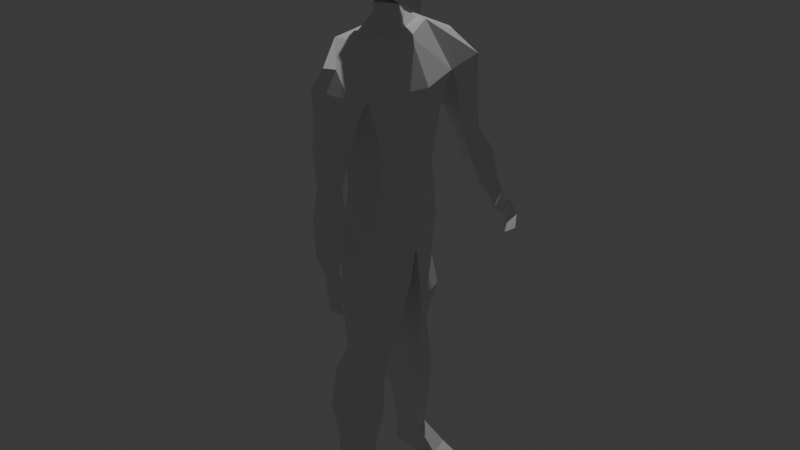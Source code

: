 # Source: Body.blend  (saved by Blender 4.1.24; exported with 4.5.12 LTS)
import bpy
from mathutils import Matrix  # noqa: F401  (used for matrix-valued properties, if any)

bpy.ops.wm.read_factory_settings(use_empty=True)
scene = bpy.context.scene
scene.name = 'Scene'

# ---- collections
col_collection = bpy.data.collections.new('Collection'); scene.collection.children.link(col_collection)

# ---- materials (node trees are filled in below, after node groups)
mat_material = bpy.data.materials.new('Material')
mat_material.alpha_threshold = 0.0
mat_material.use_transparent_shadow = False
mat_material.roughness = 0.5
mat_material.line_color = (0.0, 0.0, 0.0, 1.0)

# ---- material node trees
mat_material.use_nodes = True; mat_material.node_tree.nodes.clear()
_N = mat_material.node_tree.nodes; _L = mat_material.node_tree.links
n0 = _N.new('ShaderNodeOutputMaterial'); n0.name = 'Material Output'; n0.location = (300, 300)
n1 = _N.new('ShaderNodeBsdfPrincipled'); n1.name = 'Principled BSDF'; n1.location = (10, 300)
n1.inputs[3].default_value = 1.45
_L.new(n1.outputs[0], n0.inputs[0])
n0.is_active_output = True

# ---- world
world_world = bpy.data.worlds.new('World'); scene.world = world_world
world_world.use_nodes = True; world_world.node_tree.nodes.clear()
_N = world_world.node_tree.nodes; _L = world_world.node_tree.links
n0 = _N.new('ShaderNodeOutputWorld'); n0.name = 'World Output'; n0.location = (300, 300)
n1 = _N.new('ShaderNodeBackground'); n1.name = 'Background'; n1.location = (10, 300)
n1.inputs[0].default_value = (0.05088, 0.05088, 0.05088, 1.0)
_L.new(n1.outputs[0], n0.inputs[0])
n0.is_active_output = True
world_world.color = (0.05088, 0.05088, 0.05088)
world_world.use_sun_shadow = False
world_world.sun_shadow_jitter_overblur = 0.0

# ---- lights
light_light = bpy.data.lights.new('Light', 'POINT')
light_light.transmission_factor = 0.0
light_light.use_soft_falloff = False
light_light.energy = 1000.0
light_light.shadow_soft_size = 0.1
light_light.shadow_maximum_resolution = 0.006
light_light.use_absolute_resolution = True

# ---- meshes
me_cube = bpy.data.meshes.new('Cube')
me_cube.from_pydata([(-0.06242, 0.3646, 1.545), (0.08, 0.3239, 0.2806), (-0.2255, 0.4121, 1.549), (-0.177, 0.3711, 0.309), (-0.2551, 0.0, 0.3462), (0.1219, 0.0, 1.534), (-0.2969, 0.0, 1.549), (0.2605, 0.0, 0.3157), (0.127, 0.4493, 1.175), (0.1136, 0.3579, 0.9603), (0.08055, 0.2883, 0.4796), (-0.281, 0.4965, 1.186), (-0.2585, 0.405, 0.8349), (-0.2025, 0.3354, 0.4549), (0.2934, 0.0, 1.193), (0.294, 0.0, 0.9603), (0.261, 0.0, 0.4796), (-0.4136, 0.0, 1.239), (-0.3477, 0.0, 0.8527), (-0.246, 0.0, 0.4575), (0.05062, 0.3845, -0.002563), (-0.2655, 0.332, 0.08712), (-0.3901, 0.0, 0.1222), (0.2163, 0.0, 0.03678), (0.01218, 0.4041, -0.1843), (-0.1793, 0.4513, -0.1559), (-0.2786, 0.0, -0.1256), (0.1863, 0.0, -0.1414), (-0.003348, 0.365, -0.8694), (-0.1948, 0.4121, -0.841), (-0.2498, 0.166, -0.9301), (0.1023, 0.166, -0.998), (-0.01134, 0.3605, -1.039), (-0.2028, 0.3801, -1.027), (-0.2577, 0.2272, -1.098), (0.06561, 0.1997, -1.161), (0.007005, 0.3911, -0.4127), (0.08479, 0.378, -0.641), (-0.1897, 0.4252, -0.6126), (-0.1845, 0.4382, -0.3842), (-0.2901, 0.05532, -0.3853), (-0.1978, 0.1106, -0.6737), (0.1387, 0.1106, -0.7044), (0.1769, 0.05532, -0.4409), (-0.05484, 0.3977, -2.12), (-0.2763, 0.4204, -2.143), (-0.2835, 0.2895, -2.126), (-0.02521, 0.2895, -2.118), (-0.325, 0.2158, -1.309), (-0.3411, 0.2087, -1.617), (-0.2904, 0.2503, -1.888), (-0.01103, 0.2503, -1.899), (0.02978, 0.2087, -1.633), (0.03889, 0.2158, -1.367), (-0.04396, 0.4305, -1.859), (-0.03309, 0.4564, -1.573), (-0.02221, 0.4148, -1.29), (-0.27, 0.4492, -1.234), (-0.2862, 0.5036, -1.557), (-0.2355, 0.4777, -1.831), (-0.01983, 0.3819, -2.369), (-0.2691, 0.4046, -2.365), (-0.2764, 0.2736, -2.348), (0.009799, 0.2736, -2.366), (0.2986, 0.2852, -2.315), (0.269, 0.4462, -2.326), (0.3049, 0.2694, -2.363), (0.2752, 0.4304, -2.374), (0.176, 0.2771, -2.301), (0.1024, 0.4723, -2.302), (0.1306, 0.4534, -2.372), (0.183, 0.2937, -2.375), (-0.08433, 0.6691, 1.419), (-0.005392, 0.6216, 1.415), (0.184, 0.6894, 1.258), (-0.1398, 0.7365, 1.268), (-0.05187, 0.7217, 0.5792), (0.07668, 0.6745, 0.5685), (0.005165, 0.8426, 0.6051), (0.1337, 0.7954, 0.5944), (-0.09617, 0.7645, 1.117), (-0.07643, 0.8017, 0.8364), (-0.1335, 0.6435, 0.7978), (-0.1532, 0.5823, 1.046), (0.08891, 0.5963, 0.7871), (0.1082, 0.5351, 1.035), (0.1459, 0.7545, 0.8257), (0.1653, 0.7173, 1.107), (0.1624, 0.9152, -0.02139), (0.2247, 0.868, 0.006799), (0.2194, 0.9903, 0.02236), (0.2818, 0.9431, 0.05055), (0.1394, 0.7068, 0.3654), (0.1747, 0.7823, 0.1523), (0.2317, 0.9287, 0.1731), (0.1964, 0.8938, 0.4295), (0.117, 0.9758, 0.1509), (0.04841, 0.941, 0.4068), (0.05998, 0.8295, 0.13), (-0.008617, 0.754, 0.3427), (0.2754, 0.8534, -0.07513), (0.3343, 0.9532, -0.1866), (0.3889, 0.8644, -0.2576), (0.4459, 0.9182, -0.2215), (0.3913, 1.004, -0.1485), (0.3324, 0.985, -0.02461), (0.3753, 0.9799, -0.2204), (0.329, 1.051, -0.1767), (0.2701, 1.032, -0.05279), (0.3266, 0.9116, -0.2858), (0.2637, 1.015, -0.1856), (0.213, 0.9006, -0.1033), (0.04405, 0.0, 1.567), (-0.1261, 0.3295, 1.558), (-0.2465, 0.0, 1.575), (-0.186, 0.0, 1.774), (0.01042, 0.0, 1.747), (-0.1181, 0.1355, 1.764), (-0.2182, 0.0, 1.617), (-0.2046, 0.0, 1.698), (-0.1208, 0.1355, 1.692), (-0.1344, 0.2076, 1.629), (0.01511, 0.0, 1.687), (0.02591, 0.0, 1.622)], [], [(17, 6, 2, 11), (2, 0, 73, 72), (8, 0, 5, 14), (4, 3, 21, 22), (114, 113, 0, 2, 6), (1, 10, 16, 7), (10, 9, 15, 16), (9, 8, 14, 15), (3, 13, 10, 1), (13, 12, 9, 10), (12, 11, 8, 9), (4, 19, 13, 3), (19, 18, 12, 13), (18, 17, 11, 12), (21, 20, 24, 25), (3, 1, 20, 21), (1, 7, 23, 20), (38, 37, 28, 29), (20, 23, 27, 24), (22, 21, 25, 26), (30, 29, 33, 34), (42, 41, 30, 31), (37, 42, 31, 28), (41, 38, 29, 30), (51, 50, 46, 47), (29, 28, 32, 33), (31, 30, 34, 35), (28, 31, 35, 32), (26, 25, 39, 40), (40, 39, 38, 41), (24, 27, 43, 36), (36, 43, 42, 37), (27, 26, 40, 43), (43, 40, 41, 42), (25, 24, 36, 39), (39, 36, 37, 38), (69, 68, 64, 65), (54, 51, 47, 44), (50, 59, 45, 46), (59, 54, 44, 45), (33, 32, 56, 57), (57, 56, 55, 58), (58, 55, 54, 59), (34, 33, 57, 48), (48, 57, 58, 49), (49, 58, 59, 50), (32, 35, 53, 56), (56, 53, 52, 55), (55, 52, 51, 54), (35, 34, 48, 53), (53, 48, 49, 52), (52, 49, 50, 51), (61, 60, 63, 62), (46, 45, 61, 62), (45, 44, 60, 61), (47, 46, 62, 63), (65, 64, 66, 67), (70, 69, 65, 67), (71, 70, 67, 66), (68, 71, 66, 64), (47, 63, 71, 68), (63, 60, 70, 71), (60, 44, 69, 70), (44, 47, 68, 69), (75, 72, 73, 74), (11, 2, 72, 75), (82, 81, 78, 76), (0, 8, 74, 73), (94, 93, 89, 91), (84, 82, 76, 77), (86, 84, 77, 79), (81, 86, 79, 78), (75, 74, 87, 80), (80, 87, 86, 81), (74, 8, 85, 87), (87, 85, 84, 86), (8, 11, 83, 85), (85, 83, 82, 84), (11, 75, 80, 83), (83, 80, 81, 82), (96, 94, 91, 90), (98, 96, 90, 88), (93, 98, 88, 89), (77, 76, 99, 92), (92, 99, 98, 93), (76, 78, 97, 99), (99, 97, 96, 98), (78, 79, 95, 97), (97, 95, 94, 96), (79, 77, 92, 95), (95, 92, 93, 94), (109, 106, 103, 102), (89, 88, 111, 100), (100, 111, 110, 101), (101, 110, 109, 102), (88, 90, 108, 111), (111, 108, 107, 110), (110, 107, 106, 109), (90, 91, 105, 108), (108, 105, 104, 107), (107, 104, 103, 106), (91, 89, 100, 105), (105, 100, 101, 104), (104, 101, 102, 103), (120, 119, 115, 117), (0, 113, 112, 5), (116, 117, 115), (122, 120, 117, 116), (112, 113, 121, 123), (123, 121, 120, 122), (113, 114, 118, 121), (121, 118, 119, 120)])
_uv = me_cube.uv_layers.new(name='UVMap')
_uv.uv.foreach_set('vector', [0.5663, 0.125, 0.625, 0.125, 0.625, 0.25, 0.5662, 0.25, 0.875, 0.5, 0.8264, 0.5, 0.8264, 0.5, 0.875, 0.5, 0.7203, 0.5, 0.8264, 0.5, 0.8264, 0.625, 0.7203, 0.625, 0.375, 0.125, 0.375, 0.25, 0.375, 0.25, 0.375, 0.125, 0.8707, 0.625, 0.8485, 0.5917, 0.8264, 0.5, 0.875, 0.5, 0.875, 0.625, 0.375, 0.5, 0.4946, 0.5, 0.4946, 0.625, 0.375, 0.625, 0.4946, 0.5, 0.6075, 0.5, 0.6075, 0.625, 0.4946, 0.625, 0.6075, 0.5, 0.7203, 0.5, 0.7203, 0.625, 0.6075, 0.625, 0.375, 0.25, 0.4412, 0.25, 0.4946, 0.5, 0.375, 0.5, 0.4412, 0.25, 0.5037, 0.25, 0.6075, 0.5, 0.4946, 0.5, 0.5037, 0.25, 0.5662, 0.25, 0.7203, 0.5, 0.6075, 0.5, 0.375, 0.125, 0.4412, 0.125, 0.4412, 0.25, 0.375, 0.25, 0.4412, 0.125, 0.5037, 0.125, 0.5037, 0.25, 0.4412, 0.25, 0.5037, 0.125, 0.5663, 0.125, 0.5662, 0.25, 0.5037, 0.25, 0.375, 0.25, 0.375, 0.5, 0.375, 0.5, 0.375, 0.25, 0.375, 0.25, 0.375, 0.5, 0.375, 0.5, 0.375, 0.25, 0.375, 0.5, 0.375, 0.625, 0.375, 0.625, 0.375, 0.5, 0.375, 0.25, 0.375, 0.5, 0.375, 0.5, 0.375, 0.25, 0.375, 0.5, 0.375, 0.625, 0.375, 0.625, 0.375, 0.5, 0.375, 0.125, 0.375, 0.25, 0.375, 0.25, 0.375, 0.125, 0.375, 0.125, 0.375, 0.25, 0.375, 0.25, 0.375, 0.125, 0.0, 0.0, 0.0, 0.0, 0.0, 0.0, 0.0, 0.0, 0.375, 0.5, 0.375, 0.625, 0.375, 0.625, 0.375, 0.5, 0.375, 0.125, 0.375, 0.25, 0.375, 0.25, 0.375, 0.125, 0.0, 0.0, 0.0, 0.0, 0.0, 0.0, 0.0, 0.0, 0.375, 0.25, 0.375, 0.5, 0.375, 0.5, 0.375, 0.25, 0.0, 0.0, 0.0, 0.0, 0.0, 0.0, 0.0, 0.0, 0.375, 0.5, 0.375, 0.625, 0.375, 0.625, 0.375, 0.5, 0.375, 0.125, 0.375, 0.25, 0.375, 0.25, 0.375, 0.125, 0.375, 0.125, 0.375, 0.25, 0.375, 0.25, 0.375, 0.125, 0.375, 0.5, 0.375, 0.625, 0.375, 0.625, 0.375, 0.5, 0.375, 0.5, 0.375, 0.625, 0.375, 0.625, 0.375, 0.5, 0.0, 0.0, 0.0, 0.0, 0.0, 0.0, 0.0, 0.0, 0.0, 0.0, 0.0, 0.0, 0.0, 0.0, 0.0, 0.0, 0.375, 0.25, 0.375, 0.5, 0.375, 0.5, 0.375, 0.25, 0.375, 0.25, 0.375, 0.5, 0.375, 0.5, 0.375, 0.25, 0.375, 0.5, 0.375, 0.625, 0.375, 0.625, 0.375, 0.5, 0.375, 0.5, 0.375, 0.625, 0.375, 0.625, 0.375, 0.5, 0.375, 0.125, 0.375, 0.25, 0.375, 0.25, 0.375, 0.125, 0.375, 0.25, 0.375, 0.5, 0.375, 0.5, 0.375, 0.25, 0.375, 0.25, 0.375, 0.5, 0.375, 0.5, 0.375, 0.25, 0.375, 0.25, 0.375, 0.5, 0.375, 0.5, 0.375, 0.25, 0.375, 0.25, 0.375, 0.5, 0.375, 0.5, 0.375, 0.25, 0.375, 0.125, 0.375, 0.25, 0.375, 0.25, 0.375, 0.125, 0.375, 0.125, 0.375, 0.25, 0.375, 0.25, 0.375, 0.125, 0.375, 0.125, 0.375, 0.25, 0.375, 0.25, 0.375, 0.125, 0.375, 0.5, 0.375, 0.625, 0.375, 0.625, 0.375, 0.5, 0.375, 0.5, 0.375, 0.625, 0.375, 0.625, 0.375, 0.5, 0.375, 0.5, 0.375, 0.625, 0.375, 0.625, 0.375, 0.5, 0.0, 0.0, 0.0, 0.0, 0.0, 0.0, 0.0, 0.0, 0.0, 0.0, 0.0, 0.0, 0.0, 0.0, 0.0, 0.0, 0.0, 0.0, 0.0, 0.0, 0.0, 0.0, 0.0, 0.0, 0.375, 0.25, 0.375, 0.5, 0.375, 0.625, 0.0, 0.0, 0.375, 0.125, 0.375, 0.25, 0.375, 0.25, 0.375, 0.125, 0.375, 0.25, 0.375, 0.5, 0.375, 0.5, 0.375, 0.25, 0.0, 0.0, 0.0, 0.0, 0.0, 0.0, 0.0, 0.0, 0.375, 0.5, 0.375, 0.625, 0.375, 0.625, 0.375, 0.5, 0.375, 0.5, 0.375, 0.5, 0.375, 0.5, 0.375, 0.5, 0.375, 0.625, 0.375, 0.5, 0.375, 0.5, 0.375, 0.625, 0.0, 0.0, 0.0, 0.0, 0.0, 0.0, 0.0, 0.0, 0.0, 0.0, 0.0, 0.0, 0.0, 0.0, 0.0, 0.0, 0.375, 0.625, 0.375, 0.5, 0.375, 0.5, 0.375, 0.625, 0.375, 0.5, 0.375, 0.5, 0.375, 0.5, 0.375, 0.5, 0.375, 0.5, 0.375, 0.625, 0.375, 0.625, 0.375, 0.5, 0.5662, 0.25, 0.625, 0.25, 0.8264, 0.5, 0.7203, 0.5, 0.5662, 0.25, 0.625, 0.25, 0.625, 0.25, 0.5662, 0.25, 0.5662, 0.25, 0.5662, 0.25, 0.5662, 0.25, 0.5662, 0.25, 0.8264, 0.5, 0.7203, 0.5, 0.7203, 0.5, 0.8264, 0.5, 0.7203, 0.5, 0.7203, 0.5, 0.7203, 0.5, 0.7203, 0.5, 0.7203, 0.5, 0.5662, 0.25, 0.5662, 0.25, 0.7203, 0.5, 0.7203, 0.5, 0.7203, 0.5, 0.7203, 0.5, 0.7203, 0.5, 0.5662, 0.25, 0.7203, 0.5, 0.7203, 0.5, 0.5662, 0.25, 0.5662, 0.25, 0.7203, 0.5, 0.7203, 0.5, 0.5662, 0.25, 0.5662, 0.25, 0.7203, 0.5, 0.7203, 0.5, 0.5662, 0.25, 0.7203, 0.5, 0.7203, 0.5, 0.7203, 0.5, 0.7203, 0.5, 0.7203, 0.5, 0.7203, 0.5, 0.7203, 0.5, 0.7203, 0.5, 0.7203, 0.5, 0.5662, 0.25, 0.5662, 0.25, 0.7203, 0.5, 0.7203, 0.5, 0.5662, 0.25, 0.5662, 0.25, 0.7203, 0.5, 0.5662, 0.25, 0.5662, 0.25, 0.5662, 0.25, 0.5662, 0.25, 0.5662, 0.25, 0.5662, 0.25, 0.5662, 0.25, 0.5662, 0.25, 0.5662, 0.25, 0.7203, 0.5, 0.7203, 0.5, 0.5662, 0.25, 0.5662, 0.25, 0.5662, 0.25, 0.5662, 0.25, 0.5662, 0.25, 0.7203, 0.5, 0.5662, 0.25, 0.5662, 0.25, 0.7203, 0.5, 0.7203, 0.5, 0.5662, 0.25, 0.5662, 0.25, 0.7203, 0.5, 0.7203, 0.5, 0.5662, 0.25, 0.5662, 0.25, 0.7203, 0.5, 0.5662, 0.25, 0.5662, 0.25, 0.5662, 0.25, 0.5662, 0.25, 0.5662, 0.25, 0.5662, 0.25, 0.5662, 0.25, 0.5662, 0.25, 0.5662, 0.25, 0.7203, 0.5, 0.7203, 0.5, 0.5662, 0.25, 0.5662, 0.25, 0.7203, 0.5, 0.7203, 0.5, 0.5662, 0.25, 0.7203, 0.5, 0.7203, 0.5, 0.7203, 0.5, 0.7203, 0.5, 0.7203, 0.5, 0.7203, 0.5, 0.7203, 0.5, 0.7203, 0.5, 0.5662, 0.25, 0.5662, 0.25, 0.7203, 0.5, 0.7203, 0.5, 0.7203, 0.5, 0.5662, 0.25, 0.5663, 0.25, 0.7203, 0.5, 0.7203, 0.5, 0.5663, 0.25, 0.5663, 0.25, 0.7203, 0.5, 0.7203, 0.5, 0.5663, 0.25, 0.5662, 0.25, 0.7203, 0.5, 0.5662, 0.25, 0.5662, 0.25, 0.5663, 0.25, 0.5663, 0.25, 0.5663, 0.25, 0.5663, 0.25, 0.5662, 0.25, 0.5663, 0.25, 0.5663, 0.25, 0.5662, 0.25, 0.5662, 0.25, 0.5662, 0.25, 0.5662, 0.25, 0.7203, 0.5, 0.7203, 0.5, 0.5663, 0.25, 0.5663, 0.25, 0.7203, 0.5, 0.7203, 0.5, 0.5662, 0.25, 0.5662, 0.25, 0.7203, 0.5, 0.7203, 0.5, 0.5662, 0.25, 0.7203, 0.5, 0.7203, 0.5, 0.7203, 0.5, 0.7203, 0.5, 0.7203, 0.5, 0.7203, 0.5, 0.7203, 0.5, 0.7203, 0.5, 0.7203, 0.5, 0.7203, 0.5, 0.7203, 0.5, 0.7203, 0.5, 0.8485, 0.5917, 0.8707, 0.625, 0.8707, 0.625, 0.8485, 0.5917, 0.8264, 0.5, 0.8485, 0.5917, 0.8424, 0.625, 0.8264, 0.625, 0.8424, 0.625, 0.8485, 0.5917, 0.8707, 0.625, 0.8424, 0.625, 0.8485, 0.5917, 0.8485, 0.5917, 0.8424, 0.625, 0.8424, 0.625, 0.8485, 0.5917, 0.8485, 0.5917, 0.8424, 0.625, 0.8424, 0.625, 0.8485, 0.5917, 0.8485, 0.5917, 0.8424, 0.625, 0.8485, 0.5917, 0.8707, 0.625, 0.8707, 0.625, 0.8485, 0.5917, 0.8485, 0.5917, 0.8707, 0.625, 0.8707, 0.625, 0.8485, 0.5917])
me_cube.materials.append(mat_material)
me_cube.use_mirror_vertex_groups = False
me_cube.update()
me_cube_001 = bpy.data.meshes.new('Cube.001')
me_cube_001.from_pydata([(-0.6948, -0.3889, 0.4301), (-0.545, 0.3918, -0.7172), (-0.6948, 0.3948, 0.3716), (0.2829, -0.3459, -0.3253), (0.2176, -0.3889, 0.484), (0.2952, 0.336, -0.3416), (0.2176, 0.3948, 0.4255), (-0.6724, 1.379e-08, -0.6496), (-0.7015, -0.3815, -0.0003675), (-0.8166, 7.486e-09, 0.561), (-0.7015, 0.3854, -0.01206), (-0.07781, 0.4607, -0.4549), (-0.2113, 0.5043, 0.5396), (0.2567, 0.3854, 0.08385), (0.4093, -6.694e-09, -0.3818), (0.3134, -1.589e-08, 0.6408), (0.2567, -0.3815, 0.09554), (-0.07781, -0.4573, -0.4447), (-0.2113, -0.4985, 0.598), (-0.9298, 9.307e-09, -0.03927), (-0.1392, 0.6154, 0.02784), (0.485, -2.481e-08, 0.111), (-0.1392, -0.6115, 0.03953), (0.3414, -4.804e-09, -0.8219), (-0.2385, -9.437e-09, 0.8614), (-0.545, -0.3071, -0.707)], [], [(25, 8, 19, 7), (8, 0, 9, 19), (19, 9, 2, 10), (7, 19, 10, 1), (1, 10, 20, 11), (10, 2, 12, 20), (20, 12, 6, 13), (11, 20, 13, 5), (5, 13, 21, 14), (13, 6, 15, 21), (21, 15, 4, 16), (14, 21, 16, 3), (3, 16, 22, 17), (16, 4, 18, 22), (22, 18, 0, 8), (17, 22, 8, 25), (1, 11, 23, 7), (11, 5, 14, 23), (23, 14, 3, 17), (7, 23, 17, 25), (6, 12, 24, 15), (12, 2, 9, 24), (24, 9, 0, 18), (15, 24, 18, 4)])
_uv = me_cube_001.uv_layers.new(name='UVMap')
_uv.uv.foreach_set('vector', [0.375, 0.08768, 0.5, 0.0, 0.5, 0.125, 0.375, 0.125, 0.5, 0.0, 0.625, 0.0, 0.625, 0.125, 0.5, 0.125, 0.5, 0.125, 0.625, 0.125, 0.625, 0.25, 0.5, 0.25, 0.375, 0.125, 0.5, 0.125, 0.5, 0.25, 0.375, 0.25, 0.375, 0.25, 0.5, 0.25, 0.5, 0.375, 0.375, 0.375, 0.5, 0.25, 0.625, 0.25, 0.625, 0.375, 0.5, 0.375, 0.5, 0.375, 0.625, 0.375, 0.625, 0.5, 0.5, 0.5, 0.375, 0.375, 0.5, 0.375, 0.5, 0.5, 0.375, 0.5, 0.375, 0.5, 0.5, 0.5, 0.5, 0.625, 0.375, 0.625, 0.5, 0.5, 0.625, 0.5, 0.625, 0.625, 0.5, 0.625, 0.5, 0.625, 0.625, 0.625, 0.625, 0.75, 0.5, 0.75, 0.375, 0.625, 0.5, 0.625, 0.5, 0.75, 0.375, 0.75, 0.375, 0.75, 0.5, 0.75, 0.5, 0.875, 0.375, 0.875, 0.5, 0.75, 0.625, 0.75, 0.625, 0.875, 0.5, 0.875, 0.5, 0.875, 0.625, 0.875, 0.625, 1.0, 0.5, 1.0, 0.375, 0.875, 0.5, 0.875, 0.5, 1.0, 0.375, 1.0, 0.125, 0.5, 0.25, 0.5, 0.25, 0.625, 0.125, 0.625, 0.25, 0.5, 0.375, 0.5, 0.375, 0.625, 0.25, 0.625, 0.25, 0.625, 0.375, 0.625, 0.375, 0.75, 0.25, 0.75, 0.125, 0.625, 0.25, 0.625, 0.25, 0.75, 0.125, 0.6623, 0.625, 0.5, 0.75, 0.5, 0.75, 0.625, 0.625, 0.625, 0.75, 0.5, 0.875, 0.5, 0.875, 0.625, 0.75, 0.625, 0.75, 0.625, 0.875, 0.625, 0.875, 0.75, 0.75, 0.75, 0.625, 0.625, 0.75, 0.625, 0.75, 0.75, 0.625, 0.75])
me_cube_001.update()
arm_armature_003 = bpy.data.armatures.new('Armature.003')  # bones are not reproduced

# ---- objects
ob_cube = bpy.data.objects.new('Cube', me_cube)
ob_light = bpy.data.objects.new('Light', light_light)
ob_empty = bpy.data.objects.new('Empty', None)
ob_empty_001 = bpy.data.objects.new('Empty.001', None)
ob_cube_001 = bpy.data.objects.new('Cube.001', me_cube_001)
ob_armature = bpy.data.objects.new('Armature', arm_armature_003)

# ---- transforms, parenting, visibility, modifiers, constraints
ob_cube.parent = ob_armature
ob_cube.matrix_parent_inverse = Matrix(((0.9988, -0.04827, 0.0, 2.723e-05), (0.04827, 0.9988, -0.0, -0.001128), (0.0, -0.0, 1.0, -0.0), (-0.0, 0.0, -0.0, 1.0)))
ob_cube.location = (2.722e-05, 0.001128, 2.353)
ob_cube.rotation_euler = (0.0, -0.0, -0.04828)
ob_cube.lock_rotations_4d = False
ob_cube.empty_display_type = 'ARROWS'
ob_cube.lineart.crease_threshold = 0.0
_vg = ob_cube.vertex_groups.new(name='Hip')
for _i, _w in zip([1, 3, 4, 7, 10, 12, 13, 16, 18, 19, 20, 21, 22, 23, 24, 25, 26, 27, 40, 43], [0.544, 0.4497, 0.558, 0.4424, 0.1351, 0.03518, 0.1921, 0.1494, 0.05455, 0.2585, 0.09561, 0.2255, 0.7234, 0.7594, 0.03957, 0.08062, 0.8018, 0.7529, 0.1931, 0.1058]): _vg.add([_i], _w, 'REPLACE')
_vg = ob_cube.vertex_groups.new(name='Spine')
for _i, _w in zip([1, 3, 4, 6, 7, 8, 9, 10, 11, 12, 13, 14, 15, 16, 17, 18, 19, 20, 21, 22, 23, 27], [0.2559, 0.3088, 0.348, 0.007278, 0.5057, 0.05914, 0.4458, 0.7611, 0.06644, 0.6538, 0.6802, 0.1443, 0.4568, 0.7713, 0.1613, 0.6998, 0.6585, 0.01064, 0.0831, 0.1091, 0.1084, 0.005133]): _vg.add([_i], _w, 'REPLACE')
_vg = ob_cube.vertex_groups.new(name='Chest')
for _i, _w in zip([0, 2, 5, 6, 8, 9, 10, 11, 12, 14, 15, 16, 17, 18, 19, 112, 113, 114, 115, 116, 117, 118, 119, 120, 121, 122, 123], [0.05839, 0.05909, 0.6468, 0.6407, 0.05932, 0.357, 0.02853, 0.02753, 0.09098, 0.2421, 0.4121, 0.05002, 0.6248, 0.1575, 0.004698, 0.5558, 0.06324, 0.5028, 0.06822, 0.09514, 0.05245, 0.3094, 0.1394, 0.07719, 0.1165, 0.1581, 0.325]): _vg.add([_i], _w, 'REPLACE')
_vg = ob_cube.vertex_groups.new(name='Neck')
for _i, _w in zip([0, 2, 5, 6, 14, 17, 112, 113, 114, 115, 116, 117, 118, 119, 120, 121, 122, 123], [0.07617, 0.06679, 0.1659, 0.2421, 0.01372, 0.06225, 0.321, 0.1923, 0.4082, 0.9107, 0.8736, 0.8903, 0.6375, 0.8341, 0.8113, 0.5574, 0.7956, 0.595]): _vg.add([_i], _w, 'REPLACE')
_vg = ob_cube.vertex_groups.new(name='Head')
_vg = ob_cube.vertex_groups.new(name='Clav.L')
for _i, _w in zip([0, 2, 5, 6, 8, 9, 11, 12, 14, 17, 72, 73, 74, 75, 85, 87, 112, 113, 114, 117, 118, 120, 121, 122, 123], [0.7893, 0.7245, 0.07548, 0.0611, 0.6713, 0.1177, 0.078, 0.001796, 0.06819, 0.02903, 0.4635, 0.4852, 0.1799, 0.1022, 0.1017, 0.05391, 0.06312, 0.6773, 0.05196, 0.04706, 0.01058, 0.09634, 0.2902, 0.006806, 0.03851]): _vg.add([_i], _w, 'REPLACE')
_vg = ob_cube.vertex_groups.new(name='UpperArm.L')
for _i, _w in zip([0, 2, 8, 9, 11, 12, 13, 17, 18, 72, 73, 74, 75, 76, 77, 78, 79, 80, 81, 82, 83, 84, 85, 86, 87, 113, 121], [0.06308, 0.135, 0.1853, 0.04324, 0.803, 0.1652, 0.008153, 0.09704, 0.0494, 0.5273, 0.5042, 0.8014, 0.8862, 0.4584, 0.07752, 0.07726, 0.02846, 0.9709, 0.9463, 0.9648, 0.9635, 0.9389, 0.8711, 0.9271, 0.9321, 0.05712, 0.001555]): _vg.add([_i], _w, 'REPLACE')
_vg = ob_cube.vertex_groups.new(name='LowerArm.L')
for _i, _w in zip([76, 77, 78, 79, 81, 82, 84, 86, 88, 89, 90, 91, 92, 93, 94, 95, 96, 97, 98, 99], [0.5414, 0.922, 0.9225, 0.9604, 0.05161, 0.01401, 0.05323, 0.06809, 0.01916, 0.042, 0.04401, 0.07078, 0.9907, 0.9516, 0.9463, 0.9937, 0.9417, 0.993, 0.9507, 0.9751]): _vg.add([_i], _w, 'REPLACE')
_vg = ob_cube.vertex_groups.new(name='Hand.L')
for _i, _w in zip([88, 89, 90, 91, 93, 94, 96, 98, 100, 101, 102, 103, 104, 105, 106, 107, 108, 109, 110, 111], [0.9654, 0.954, 0.953, 0.9292, 0.04577, 0.05361, 0.05816, 0.04548, 0.9931, 0.9995, 0.9996, 0.9996, 0.9992, 0.9908, 0.9997, 0.9994, 0.9938, 0.9996, 0.9994, 0.9949]): _vg.add([_i], _w, 'REPLACE')
_vg = ob_cube.vertex_groups.new(name='Clav.R')
for _i, _w in zip([5, 14, 15, 112], [0.07756, 0.4915, 0.08348, 0.0301]): _vg.add([_i], _w, 'REPLACE')
_vg = ob_cube.vertex_groups.new(name='UpperArm.R')
_vg = ob_cube.vertex_groups.new(name='LowerArm.R')
_vg = ob_cube.vertex_groups.new(name='Hand.R')
_vg = ob_cube.vertex_groups.new(name='UpperLeg.L')
for _i, _w in zip([1, 3, 4, 7, 10, 13, 19, 20, 21, 22, 23, 24, 25, 26, 27, 28, 29, 30, 31, 32, 33, 34, 35, 36, 37, 38, 39, 40, 41, 42, 43, 48, 53, 56, 57], [0.1817, 0.2176, 0.0702, 0.01452, 0.03483, 0.07418, 0.02695, 0.872, 0.6851, 0.1598, 0.1275, 0.9482, 0.904, 0.1783, 0.2182, 0.9983, 0.9803, 0.9587, 0.9787, 0.9741, 0.8897, 0.824, 0.8844, 0.9873, 0.9974, 0.9898, 0.9729, 0.801, 0.9735, 0.9846, 0.8898, 0.1592, 0.06871, 0.0526, 0.1707]): _vg.add([_i], _w, 'REPLACE')
_vg = ob_cube.vertex_groups.new(name='LowerLeg.L')
for _i, _w in zip([30, 32, 33, 34, 35, 44, 45, 46, 47, 48, 49, 50, 51, 52, 53, 54, 55, 56, 57, 58, 59, 60, 61, 62, 63, 69], [0.02582, 0.001697, 0.1098, 0.1752, 0.1154, 0.8816, 0.5695, 0.812, 0.2109, 0.84, 0.9722, 0.9701, 0.9498, 0.9901, 0.931, 0.9929, 0.9954, 0.9474, 0.8287, 0.9737, 0.9759, 0.09695, 0.4637, 0.4909, 0.04732, 0.04797]): _vg.add([_i], _w, 'REPLACE')
_vg = ob_cube.vertex_groups.new(name='UpperLeg.R')
_vg = ob_cube.vertex_groups.new(name='LowerLeg.R')
_vg = ob_cube.vertex_groups.new(name='Foot.L')
for _i, _w in zip([44, 45, 46, 47, 50, 51, 60, 61, 62, 63, 64, 65, 66, 67, 68, 69, 70, 71], [0.1184, 0.4304, 0.1878, 0.7891, 0.004987, 0.04946, 0.903, 0.5363, 0.5091, 0.9513, 0.9988, 0.9934, 0.9995, 0.9958, 0.9888, 0.951, 0.9831, 1.0]): _vg.add([_i], _w, 'REPLACE')
_vg = ob_cube.vertex_groups.new(name='Foot.R')
_m = ob_cube.modifiers.new('Mirror', 'MIRROR')
_m.use_axis = (False, True, False)
_m.use_clip = True
_m = ob_cube.modifiers.new('Armature', 'ARMATURE')
_m.object = ob_armature
ob_light.location = (-1.083, 3.116, 10.92)
ob_light.rotation_euler = (0.6503, 0.05522, 1.866)
ob_light.lock_rotations_4d = False
ob_light.empty_display_type = 'ARROWS'
ob_light.color = (0.0, 0.0, 0.0, 0.0)
ob_light.lineart.crease_threshold = 0.0
ob_empty.location = (-6.164, -1.697, 2.665)
ob_empty.rotation_euler = (1.571, 0.0, 3.142)
ob_empty.empty_display_type = 'IMAGE'
ob_empty.empty_display_size = 5.0
ob_empty.use_empty_image_alpha = True
ob_empty.color = (1.0, 1.0, 1.0, 0.4)
ob_empty_001.location = (-6.859, 5.701, 0.5328)
ob_empty_001.rotation_euler = (1.571, -0.0, 1.571)
ob_empty_001.empty_display_type = 'IMAGE'
ob_empty_001.empty_display_size = 5.0
ob_empty_001.use_empty_image_alpha = True
ob_empty_001.color = (1.0, 1.0, 1.0, 0.4)
ob_cube_001.parent = ob_armature
ob_cube_001.matrix_parent_inverse = Matrix(((0.9988, -0.04827, 0.0, 2.723e-05), (0.04827, 0.9988, -0.0, -0.001128), (0.0, -0.0, 1.0, -0.0), (-0.0, 0.0, -0.0, 1.0)))
ob_cube_001.location = (0.07003, -0.002255, 4.39)
ob_cube_001.rotation_euler = (0.0, -0.0, -0.04828)
ob_cube_001.scale = (0.3934, 0.3934, 0.3934)
_vg = ob_cube_001.vertex_groups.new(name='Hip')
_vg = ob_cube_001.vertex_groups.new(name='Spine')
_vg = ob_cube_001.vertex_groups.new(name='Chest')
_vg = ob_cube_001.vertex_groups.new(name='Neck')
for _i, _w in zip([3, 8, 17, 23, 25], [0.005577, 0.04044, 0.08472, 0.001733, 0.02886]): _vg.add([_i], _w, 'REPLACE')
_vg = ob_cube_001.vertex_groups.new(name='Head')
for _i, _w in zip([0, 1, 2, 3, 4, 5, 6, 7, 8, 9, 10, 11, 12, 13, 14, 15, 16, 17, 18, 19, 20, 21, 22, 23, 24, 25], [0.9883, 0.9929, 0.9982, 0.9722, 0.9961, 0.9941, 0.9989, 0.9907, 0.9548, 0.9966, 0.9972, 0.9958, 0.9994, 0.9977, 0.9872, 0.9985, 0.99, 0.9153, 0.9957, 0.9888, 0.9986, 0.9953, 0.9796, 0.9741, 0.9998, 0.9606]): _vg.add([_i], _w, 'REPLACE')
_vg = ob_cube_001.vertex_groups.new(name='Clav.L')
_vg = ob_cube_001.vertex_groups.new(name='UpperArm.L')
_vg = ob_cube_001.vertex_groups.new(name='LowerArm.L')
_vg = ob_cube_001.vertex_groups.new(name='Hand.L')
_vg = ob_cube_001.vertex_groups.new(name='Clav.R')
_vg = ob_cube_001.vertex_groups.new(name='UpperArm.R')
_vg = ob_cube_001.vertex_groups.new(name='LowerArm.R')
_vg = ob_cube_001.vertex_groups.new(name='Hand.R')
_vg = ob_cube_001.vertex_groups.new(name='UpperLeg.L')
_vg = ob_cube_001.vertex_groups.new(name='LowerLeg.L')
_vg = ob_cube_001.vertex_groups.new(name='UpperLeg.R')
_vg = ob_cube_001.vertex_groups.new(name='LowerLeg.R')
_vg = ob_cube_001.vertex_groups.new(name='Foot.L')
_vg = ob_cube_001.vertex_groups.new(name='Foot.R')
_m = ob_cube_001.modifiers.new('Armature', 'ARMATURE')
_m.object = ob_armature
ob_armature.location = (2.722e-05, 0.001128, 0.0)
ob_armature.rotation_euler = (0.0, -0.0, -0.04828)
ob_armature.show_in_front = True

# ---- collection membership
col_collection.objects.link(ob_cube)
col_collection.objects.link(ob_light)
col_collection.objects.link(ob_empty)
col_collection.objects.link(ob_empty_001)
col_collection.objects.link(ob_cube_001)
col_collection.objects.link(ob_armature)

# ---- scene / render settings (as saved in the file)
scene.frame_start = 1; scene.frame_end = 250; scene.frame_set(0)
scene.render.engine = 'BLENDER_EEVEE_NEXT'
scene.cycles.sampling_pattern = 'TABULATED_SOBOL'
scene.eevee.ray_tracing_options.trace_max_roughness = 0.0
bpy.context.view_layer.update()

# ---- added for rendering (the .blend has no active camera): camera
cam_auto = bpy.data.cameras.new('AutoCamera')
cam_auto.lens = 50.0
cam_auto.sensor_width = 36.0
cam_auto.clip_end = 1000.0
ob_auto_camera = bpy.data.objects.new('AutoCamera', cam_auto)
scene.collection.objects.link(ob_auto_camera)
ob_auto_camera.location = (4.9183, -5.88221, 6.27552)
ob_auto_camera.rotation_euler = (1.09748, -7.21219e-08, 0.694738)
scene.camera = ob_auto_camera
bpy.context.view_layer.update()
